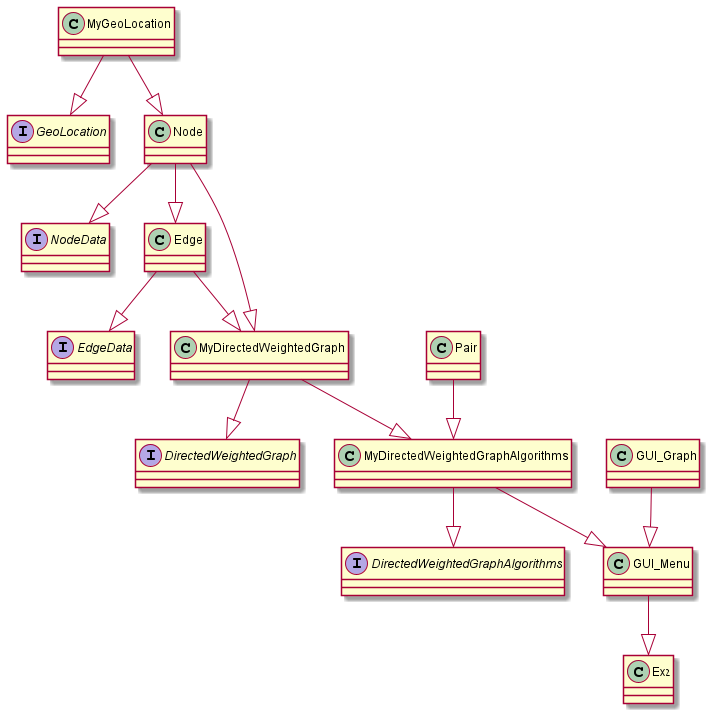

The diagram above was rendered by PlantUML. Its source (embedded in the PNG):
@startuml

'https://plantuml.com/sequence-diagram

interface GeoLocation
{

}

class MyGeoLocation
{

}

interface NodeData
{

}

class Node
{

}

interface EdgeData
{

}

class Edge
{

}

interface DirectedWeightedGraph
{

}

class MyDirectedWeightedGraph
{

}

class Pair
{

}

interface DirectedWeightedGraphAlgorithms
{


}

class MyDirectedWeightedGraphAlgorithms
{


}

class GUI_Graph
{


}

class GUI_Menu
{

}

class Ex2
{

}

MyGeoLocation --|> GeoLocation
MyGeoLocation --|> Node
Node --|> NodeData
Node --|> Edge
Node --|> MyDirectedWeightedGraph
Edge --|> EdgeData
Edge --|> MyDirectedWeightedGraph
MyDirectedWeightedGraph --|> DirectedWeightedGraph
MyDirectedWeightedGraph --|> MyDirectedWeightedGraphAlgorithms
Pair --|> MyDirectedWeightedGraphAlgorithms
MyDirectedWeightedGraphAlgorithms --|> DirectedWeightedGraphAlgorithms
MyDirectedWeightedGraphAlgorithms --|> GUI_Menu
GUI_Graph --|> GUI_Menu
GUI_Menu --|> Ex2

@enduml